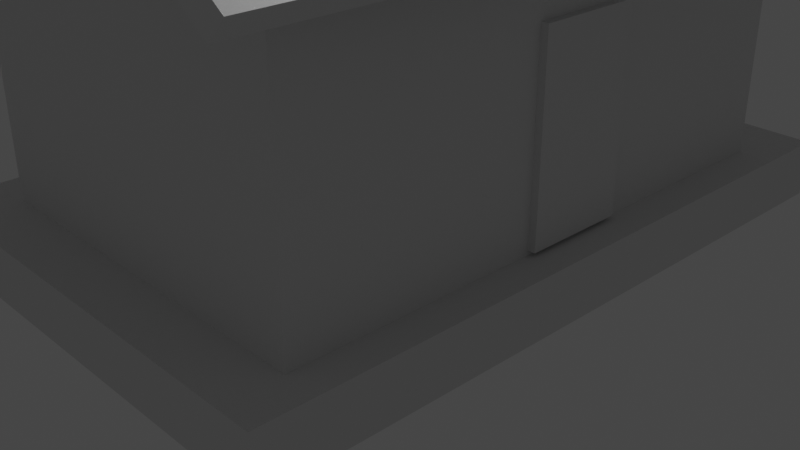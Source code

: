 # Source: render_house.blend  (saved by Blender 2.93.21; exported with 4.5.12 LTS)
import bpy
from mathutils import Matrix  # noqa: F401  (used for matrix-valued properties, if any)

bpy.ops.wm.read_factory_settings(use_empty=True)
scene = bpy.context.scene
scene.name = 'Scene'

# ---- collections
col_collection = bpy.data.collections.new('Collection'); scene.collection.children.link(col_collection)
col_one = bpy.data.collections.new('One'); scene.collection.children.link(col_one)
col_modular = bpy.data.collections.new('Modular'); scene.collection.children.link(col_modular)

# ---- materials (node trees are filled in below, after node groups)
mat_svgmat_001 = bpy.data.materials.new('SVGMat.001')
mat_svgmat_001.use_transparent_shadow = False
mat_svgmat_001.diffuse_color = (0.9301, 0.6376, 0.06301, 1.0)
mat_svgmat = bpy.data.materials.new('SVGMat')
mat_svgmat.use_transparent_shadow = False
mat_svgmat.diffuse_color = (0.01938, 0.0319, 0.03955, 1.0)

# ---- material node trees

# ---- world
world_world = bpy.data.worlds.new('World'); scene.world = world_world
world_world.use_nodes = True; world_world.node_tree.nodes.clear()
_N = world_world.node_tree.nodes; _L = world_world.node_tree.links
n0 = _N.new('ShaderNodeOutputWorld'); n0.name = 'World Output'; n0.location = (300, 300)
n1 = _N.new('ShaderNodeBackground'); n1.name = 'Background'; n1.location = (10, 300)
n1.inputs[0].default_value = (0.05088, 0.05088, 0.05088, 1.0)
_L.new(n1.outputs[0], n0.inputs[0])
n0.is_active_output = True
world_world.color = (0.05088, 0.05088, 0.05088)
world_world.use_sun_shadow = False
world_world.sun_shadow_jitter_overblur = 0.0

# ---- cameras
cam_camera = bpy.data.cameras.new('Camera')
cam_camera.clip_end = 100.0
cam_camera.ortho_scale = 7.314

# ---- lights
light_light = bpy.data.lights.new('Light', 'POINT')
light_light.transmission_factor = 0.0
light_light.energy = 1000.0
light_light.shadow_soft_size = 0.1
light_light.shadow_maximum_resolution = 0.006
light_light.use_absolute_resolution = True

# ---- meshes
me_cube = bpy.data.meshes.new('Cube')
me_cube.from_pydata([(-1.0, -1.0, 1.0), (-1.0, 1.0, 1.0), (1.0, -1.0, 1.0), (1.0, 1.0, 1.0), (0.0, -1.0, 1.816), (0.0, 1.0, 1.816), (-1.0, -1.0, -0.7219), (-1.0, 1.0, -0.7219), (1.0, 1.0, -0.7219), (1.0, -1.0, -0.7219), (-1.209, 1.209, -1.029), (-1.209, -1.209, -1.029), (-1.209, 1.209, -0.6928), (1.209, 1.209, -1.029), (1.209, 1.209, -0.6928), (1.209, -1.209, -1.029), (1.209, -1.209, -0.6928), (-1.209, -1.209, -0.6928)], [], [(6, 0, 1, 7), (7, 1, 3, 8), (8, 3, 2, 9), (9, 2, 0, 6), (3, 1, 5), (0, 2, 4), (9, 6, 17, 16), (7, 8, 14, 12), (15, 16, 17, 11), (13, 14, 16, 15), (10, 12, 14, 13), (11, 17, 12, 10), (6, 7, 12, 17), (8, 9, 16, 14)])
_uv = me_cube.uv_layers.new(name='UVMap')
_uv.uv.foreach_set('vector', [0.4098, 0.0, 0.625, 0.0, 0.625, 0.25, 0.4098, 0.25, 0.4098, 0.25, 0.625, 0.25, 0.625, 0.5, 0.4098, 0.5, 0.4098, 0.5, 0.625, 0.5, 0.625, 0.75, 0.4098, 0.75, 0.4098, 0.75, 0.625, 0.75, 0.625, 1.0, 0.4098, 1.0, 0.625, 0.5, 0.625, 0.25, 0.625, 0.5, 0.625, 1.0, 0.625, 0.75, 0.625, 1.0, 0.4098, 0.75, 0.4098, 1.0, 0.4098, 1.0, 0.4098, 0.75, 0.4098, 0.25, 0.4098, 0.5, 0.4098, 0.5, 0.4098, 0.25, 0.375, 0.75, 0.4098, 0.75, 0.4098, 1.0, 0.375, 1.0, 0.375, 0.5, 0.4098, 0.5, 0.4098, 0.75, 0.375, 0.75, 0.375, 0.25, 0.4098, 0.25, 0.4098, 0.5, 0.375, 0.5, 0.375, 0.0, 0.4098, 0.0, 0.4098, 0.25, 0.375, 0.25, 0.4098, 0.0, 0.4098, 0.25, 0.4098, 0.25, 0.4098, 0.0, 0.4098, 0.5, 0.4098, 0.75, 0.4098, 0.75, 0.4098, 0.5])
me_cube.use_remesh_fix_poles = True
me_cube.use_remesh_preserve_attributes = False
me_cube.update()
me_cube_001 = bpy.data.meshes.new('Cube.001')
me_cube_001.from_pydata([(-1.0, -1.0, 1.0), (-1.0, 1.0, 1.0), (1.0, -1.0, 1.0), (1.0, 1.0, 1.0), (0.0, -1.0, 1.816), (0.0, 1.0, 1.816), (-1.088, -1.0, 1.108), (-1.088, 1.0, 1.108), (1.088, 1.0, 1.108), (1.088, -1.0, 1.108), (0.124, -1.0, 1.894), (-0.124, -1.0, 1.894), (0.0, -1.0, 1.836), (0.0671, -1.0, 1.925), (-7.451e-09, -1.0, 1.936), (-0.0671, -1.0, 1.925), (-0.124, 1.0, 1.894), (0.124, 1.0, 1.894), (0.0, 1.0, 1.836), (-0.0671, 1.0, 1.925), (7.451e-09, 1.0, 1.936), (0.0671, 1.0, 1.925), (-1.23, -1.0, 0.8123), (-1.23, 1.0, 0.8123), (1.23, 1.0, 0.8123), (1.23, -1.0, 0.8123), (-1.318, -1.0, 0.9203), (-1.318, 1.0, 0.9203), (1.318, 1.0, 0.9203), (1.318, -1.0, 0.9203)], [], [(2, 4, 5, 3), (1, 5, 4, 0), (4, 2, 9, 10, 12), (0, 4, 12, 11, 6), (9, 8, 17, 10), (3, 5, 18, 17, 8), (3, 8, 28, 24), (5, 1, 7, 16, 18), (8, 9, 29, 28), (10, 13, 12), (13, 14, 12), (14, 15, 12), (15, 11, 12), (16, 19, 18), (19, 20, 18), (20, 21, 18), (21, 17, 18), (10, 17, 21, 13), (13, 21, 20, 14), (14, 20, 19, 15), (15, 19, 16, 11), (7, 6, 11, 16), (25, 24, 28, 29), (23, 22, 26, 27), (1, 0, 22, 23), (0, 6, 26, 22), (6, 7, 27, 26), (9, 2, 25, 29), (2, 3, 24, 25), (7, 1, 23, 27)])
_uv = me_cube_001.uv_layers.new(name='UVMap')
_uv.uv.foreach_set('vector', [0.625, 0.75, 0.625, 0.75, 0.625, 0.5, 0.625, 0.5, 0.625, 0.25, 0.625, 0.25, 0.625, 0.0, 0.625, 0.0, 0.625, 0.75, 0.625, 0.75, 0.625, 0.75, 0.625, 0.75, 0.625, 0.75, 0.625, 0.0, 0.625, 0.0, 0.625, 0.0, 0.625, 0.0, 0.625, 0.0, 0.625, 0.75, 0.625, 0.5, 0.625, 0.5, 0.625, 0.75, 0.625, 0.5, 0.625, 0.5, 0.625, 0.5, 0.625, 0.5, 0.625, 0.5, 0.625, 0.5, 0.625, 0.5, 0.625, 0.5, 0.625, 0.5, 0.625, 0.25, 0.625, 0.25, 0.625, 0.25, 0.625, 0.25, 0.625, 0.25, 0.625, 0.5, 0.625, 0.75, 0.625, 0.75, 0.625, 0.5, 0.625, 0.0, 0.625, 0.0, 0.625, 0.0, 0.625, 0.0, 0.625, 0.0, 0.625, 0.0, 0.625, 0.0, 0.625, 0.0, 0.625, 0.0, 0.625, 0.0, 0.625, 0.0, 0.625, 0.0, 0.625, 0.25, 0.625, 0.25, 0.625, 0.25, 0.625, 0.25, 0.625, 0.25, 0.625, 0.25, 0.625, 0.25, 0.625, 0.25, 0.625, 0.25, 0.625, 0.25, 0.625, 0.25, 0.625, 0.25, 0.625, 0.75, 0.625, 0.5, 0.625, 0.5, 0.625, 0.75, 0.625, 0.75, 0.625, 0.5, 0.625, 0.5, 0.625, 0.75, 0.625, 0.0, 0.625, 0.25, 0.625, 0.25, 0.625, 0.0, 0.625, 0.0, 0.625, 0.25, 0.625, 0.25, 0.625, 0.0, 0.625, 0.25, 0.625, 0.0, 0.625, 0.0, 0.625, 0.25, 0.625, 0.75, 0.625, 0.5, 0.625, 0.5, 0.625, 0.75, 0.625, 0.25, 0.625, 0.0, 0.625, 0.0, 0.625, 0.25, 0.625, 0.25, 0.625, 0.0, 0.625, 0.0, 0.625, 0.25, 0.625, 0.0, 0.625, 0.0, 0.625, 0.0, 0.625, 0.0, 0.625, 0.0, 0.625, 0.25, 0.625, 0.25, 0.625, 0.0, 0.625, 0.75, 0.625, 0.75, 0.625, 0.75, 0.625, 0.75, 0.625, 0.75, 0.625, 0.5, 0.625, 0.5, 0.625, 0.75, 0.625, 0.25, 0.625, 0.25, 0.625, 0.25, 0.625, 0.25])
me_cube_001.use_remesh_fix_poles = True
me_cube_001.use_remesh_preserve_attributes = False
me_cube_001.update()
me_cube_002 = bpy.data.meshes.new('Cube.002')
me_cube_002.from_pydata([(-1.0, -1.0, -1.0), (-1.0, -1.0, 1.0), (-1.0, 1.0, -1.0), (-1.0, 1.0, 1.0), (1.0, -1.0, -1.0), (1.0, -1.0, 1.0), (1.0, 1.0, -1.0), (1.0, 1.0, 1.0), (-1.789, -1.789, 1.0), (-1.789, 1.789, 1.0), (1.789, 1.789, 1.0), (1.789, -1.789, 1.0), (-1.267, -1.267, 1.278), (-1.267, 1.267, 1.278), (1.267, 1.267, 1.278), (1.267, -1.267, 1.278), (-1.789, -1.789, 1.278), (-1.789, 1.789, 1.278), (1.789, 1.789, 1.278), (1.789, -1.789, 1.278), (-1.267, -1.267, 1.082), (-1.267, 1.267, 1.082), (1.267, 1.267, 1.082), (1.267, -1.267, 1.082)], [], [(0, 1, 3, 2), (2, 3, 7, 6), (6, 7, 5, 4), (4, 5, 1, 0), (3, 1, 8, 9), (8, 11, 19, 16), (1, 5, 11, 8), (7, 3, 9, 10), (5, 7, 10, 11), (15, 14, 22, 23), (10, 9, 17, 18), (11, 10, 18, 19), (9, 8, 16, 17), (12, 13, 17, 16), (13, 14, 18, 17), (14, 15, 19, 18), (15, 12, 16, 19), (22, 21, 20, 23), (13, 12, 20, 21), (12, 15, 23, 20), (14, 13, 21, 22)])
_uv = me_cube_002.uv_layers.new(name='UVMap')
_uv.uv.foreach_set('vector', [0.375, 0.0, 0.625, 0.0, 0.625, 0.25, 0.375, 0.25, 0.375, 0.25, 0.625, 0.25, 0.625, 0.5, 0.375, 0.5, 0.375, 0.5, 0.625, 0.5, 0.625, 0.75, 0.375, 0.75, 0.375, 0.75, 0.625, 0.75, 0.625, 1.0, 0.375, 1.0, 0.625, 0.25, 0.625, 0.0, 0.625, 0.0, 0.625, 0.25, 0.625, 1.0, 0.625, 0.75, 0.625, 0.75, 0.625, 1.0, 0.625, 1.0, 0.625, 0.75, 0.625, 0.75, 0.625, 1.0, 0.625, 0.5, 0.625, 0.25, 0.625, 0.25, 0.625, 0.5, 0.625, 0.75, 0.625, 0.5, 0.625, 0.5, 0.625, 0.75, 0.6615, 0.7135, 0.6615, 0.5365, 0.6615, 0.5365, 0.6615, 0.7135, 0.625, 0.5, 0.625, 0.25, 0.625, 0.25, 0.625, 0.5, 0.625, 0.75, 0.625, 0.5, 0.625, 0.5, 0.625, 0.75, 0.625, 0.25, 0.625, 0.0, 0.625, 0.0, 0.625, 0.25, 0.8385, 0.7135, 0.8385, 0.5365, 0.875, 0.5, 0.875, 0.75, 0.8385, 0.5365, 0.6615, 0.5365, 0.625, 0.5, 0.875, 0.5, 0.6615, 0.5365, 0.6615, 0.7135, 0.625, 0.75, 0.625, 0.5, 0.6615, 0.7135, 0.8385, 0.7135, 0.875, 0.75, 0.625, 0.75, 0.6615, 0.5365, 0.8385, 0.5365, 0.8385, 0.7135, 0.6615, 0.7135, 0.8385, 0.5365, 0.8385, 0.7135, 0.8385, 0.7135, 0.8385, 0.5365, 0.8385, 0.7135, 0.6615, 0.7135, 0.6615, 0.7135, 0.8385, 0.7135, 0.6615, 0.5365, 0.8385, 0.5365, 0.8385, 0.5365, 0.6615, 0.5365])
me_cube_002.use_remesh_fix_poles = True
me_cube_002.use_remesh_preserve_attributes = False
me_cube_002.update()
me_cube_003 = bpy.data.meshes.new('Cube.003')
me_cube_003.from_pydata([(-1.0, -1.0, -1.0), (-1.0, -1.0, 1.0), (-1.0, 1.0, -1.0), (-1.0, 1.0, 1.0), (1.0, -1.0, -1.0), (1.0, -1.0, 1.0), (1.0, 1.0, -1.0), (1.0, 1.0, 1.0)], [], [(0, 1, 3, 2), (2, 3, 7, 6), (6, 7, 5, 4), (4, 5, 1, 0), (2, 6, 4, 0), (7, 3, 1, 5)])
_uv = me_cube_003.uv_layers.new(name='UVMap')
_uv.uv.foreach_set('vector', [0.375, 0.0, 0.625, 0.0, 0.625, 0.25, 0.375, 0.25, 0.375, 0.25, 0.625, 0.25, 0.625, 0.5, 0.375, 0.5, 0.375, 0.5, 0.625, 0.5, 0.625, 0.75, 0.375, 0.75, 0.375, 0.75, 0.625, 0.75, 0.625, 1.0, 0.375, 1.0, 0.125, 0.5, 0.375, 0.5, 0.375, 0.75, 0.125, 0.75, 0.625, 0.5, 0.875, 0.5, 0.875, 0.75, 0.625, 0.75])
me_cube_003.use_remesh_fix_poles = True
me_cube_003.use_remesh_preserve_attributes = False
me_cube_003.update()
me_vector_2_006 = bpy.data.meshes.new('Vector_2.006')
me_vector_2_006.from_pydata([(-0.02751, -0.09116, -0.03274), (0.1425, -0.09116, 0.1373), (-0.02751, 0.07884, -0.03274), (0.1425, 0.07884, 0.1373), (-0.02751, -0.09116, 0.1373), (-0.02751, -0.09116, -0.03274), (-0.02751, 0.07884, 0.1373), (-0.02751, 0.07884, -0.03274), (0.1425, -0.09116, -0.03274), (0.1425, 0.07884, -0.03274), (-0.02751, -0.09116, -0.03274), (-0.02751, 0.07884, -0.03274)], [], [(4, 1, 3, 6), (10, 0, 2, 11), (0, 5, 7, 2), (7, 6, 3, 9, 11, 2), (5, 0, 10, 8, 1, 4), (1, 8, 9, 3), (6, 7, 5, 4), (11, 9, 8, 10)])
_uv = me_vector_2_006.uv_layers.new(name='UVMap')
_uv.uv.foreach_set('vector', [0.4104, 0.0, 1.0, 0.0, 1.0, 0.0, 0.4104, 0.0, 0.5015, 0.0, 0.5, 0.0, 0.5, 0.0, 0.5015, 0.0, 0.5, 0.0, 0.497, 0.0, 0.497, 0.0, 0.5, 0.0, 0.497, 0.0, 0.4104, 0.0, 1.0, 0.0, 0.9689, 0.0, 0.5015, 0.0, 0.5, 0.0, 0.497, 0.0, 0.5, 0.0, 0.5015, 0.0, 0.9689, 0.0, 1.0, 0.0, 0.4104, 0.0, 1.0, 0.0, 0.9689, 0.0, 0.9689, 0.0, 1.0, 0.0, 0.4104, 0.0, 0.497, 0.0, 0.497, 0.0, 0.4104, 0.0, 0.5015, 0.0, 0.9689, 0.0, 0.9689, 0.0, 0.5015, 0.0])
me_vector_2_006.materials.append(mat_svgmat_001)
me_vector_2_006.use_remesh_fix_poles = True
me_vector_2_006.use_remesh_preserve_attributes = False
me_vector_2_006.update()
me_vector_2_007 = bpy.data.meshes.new('Vector_2.007')
me_vector_2_007.from_pydata([(-0.08699, -0.09116, -0.08598), (0.08301, -0.09116, -0.08598), (-0.08699, 0.07884, -0.08598), (0.08301, 0.07884, -0.08598), (0.08301, -0.09116, 0.08402), (-0.08699, -0.09116, 0.08402), (0.08301, 0.07884, 0.08402), (-0.08699, 0.07884, 0.08402)], [], [(4, 5, 0, 1), (4, 1, 3, 6), (1, 0, 2, 3), (7, 6, 3, 2), (0, 5, 7, 2), (6, 7, 5, 4)])
_uv = me_vector_2_007.uv_layers.new(name='UVMap')
_uv.uv.foreach_set('vector', [0.8654, 0.0, 0.6232, 0.0, 0.6667, 0.0, 0.8333, 0.0, 0.8654, 0.0, 0.8333, 0.0, 0.8333, 0.0, 0.8654, 0.0, 0.8333, 0.0, 0.6667, 0.0, 0.6667, 0.0, 0.8333, 0.0, 0.6232, 0.0, 0.8654, 0.0, 0.8333, 0.0, 0.6667, 0.0, 0.6667, 0.0, 0.6232, 0.0, 0.6232, 0.0, 0.6667, 0.0, 0.8654, 0.0, 0.6232, 0.0, 0.6232, 0.0, 0.8654, 0.0])
me_vector_2_007.materials.append(mat_svgmat_001)
me_vector_2_007.use_remesh_fix_poles = True
me_vector_2_007.use_remesh_preserve_attributes = False
me_vector_2_007.update()
me_vector_2_008 = bpy.data.meshes.new('Vector_2.008')
me_vector_2_008.from_pydata([(0.08301, -0.09116, -0.07338), (-0.08699, -0.09116, -0.07338), (0.08301, 0.07884, -0.07338), (-0.08699, 0.07884, -0.07338), (0.08301, -0.09116, 0.09662), (0.08301, 0.07884, 0.09662), (-0.08699, -0.09116, 0.09662), (-0.08699, 0.07884, 0.09662)], [], [(7, 5, 2, 3), (4, 6, 1, 0), (4, 0, 2, 5), (1, 6, 7, 3), (7, 6, 4, 5), (2, 0, 1, 3)])
_uv = me_vector_2_008.uv_layers.new(name='UVMap')
_uv.uv.foreach_set('vector', [0.5771, 0.0, 0.8993, 0.0, 0.8654, 0.0, 0.6232, 0.0, 0.8993, 0.0, 0.5771, 0.0, 0.6232, 0.0, 0.8654, 0.0, 0.8993, 0.0, 0.8654, 0.0, 0.8654, 0.0, 0.8993, 0.0, 0.6232, 0.0, 0.5771, 0.0, 0.5771, 0.0, 0.6232, 0.0, 0.5771, 0.0, 0.5771, 0.0, 0.8993, 0.0, 0.8993, 0.0, 0.8654, 0.0, 0.8654, 0.0, 0.6232, 0.0, 0.6232, 0.0])
me_vector_2_008.materials.append(mat_svgmat_001)
me_vector_2_008.use_remesh_fix_poles = True
me_vector_2_008.use_remesh_preserve_attributes = False
me_vector_2_008.update()
me_vector_2_009 = bpy.data.meshes.new('Vector_2.009')
me_vector_2_009.from_pydata([(0.08301, -0.09116, -0.08397), (0.08301, 0.07884, -0.08397), (-0.08699, -0.09116, -0.08397), (-0.08699, 0.07884, -0.08397), (0.08301, -0.09116, 0.08603), (0.08301, 0.07884, 0.08603), (-0.08699, -0.09116, 0.08603), (-0.08699, 0.07884, 0.08603)], [], [(7, 5, 1, 3), (4, 6, 2, 0), (4, 0, 1, 5), (2, 6, 7, 3), (7, 6, 4, 5), (3, 1, 0, 2)])
_uv = me_vector_2_009.uv_layers.new(name='UVMap')
_uv.uv.foreach_set('vector', [0.5325, 0.0, 0.9324, 0.0, 0.8993, 0.0, 0.5771, 0.0, 0.9324, 0.0, 0.5325, 0.0, 0.5771, 0.0, 0.8993, 0.0, 0.9324, 0.0, 0.8993, 0.0, 0.8993, 0.0, 0.9324, 0.0, 0.5771, 0.0, 0.5325, 0.0, 0.5325, 0.0, 0.5771, 0.0, 0.5325, 0.0, 0.5325, 0.0, 0.9324, 0.0, 0.9324, 0.0, 0.5771, 0.0, 0.8993, 0.0, 0.8993, 0.0, 0.5771, 0.0])
me_vector_2_009.materials.append(mat_svgmat_001)
me_vector_2_009.use_remesh_fix_poles = True
me_vector_2_009.use_remesh_preserve_attributes = False
me_vector_2_009.update()
me_vector_2_010 = bpy.data.meshes.new('Vector_2.010')
me_vector_2_010.from_pydata([(0.08301, -0.09116, -0.1003), (0.08301, 0.07884, -0.1003), (-0.08699, -0.09116, -0.1003), (-0.08699, 0.07884, -0.1003), (0.08301, -0.09116, 0.06969), (0.08301, 0.07884, 0.06969), (-0.08699, -0.09116, 0.06969), (-0.08699, 0.07884, 0.06969)], [], [(7, 5, 1, 3), (4, 6, 2, 0), (4, 0, 1, 5), (2, 6, 7, 3), (7, 6, 4, 5), (3, 1, 0, 2)])
_uv = me_vector_2_010.uv_layers.new(name='UVMap')
_uv.uv.foreach_set('vector', [0.5015, 0.0, 0.9689, 0.0, 0.9324, 0.0, 0.5325, 0.0, 0.9689, 0.0, 0.5015, 0.0, 0.5325, 0.0, 0.9324, 0.0, 0.9689, 0.0, 0.9324, 0.0, 0.9324, 0.0, 0.9689, 0.0, 0.5325, 0.0, 0.5015, 0.0, 0.5015, 0.0, 0.5325, 0.0, 0.5015, 0.0, 0.5015, 0.0, 0.9689, 0.0, 0.9689, 0.0, 0.5325, 0.0, 0.9324, 0.0, 0.9324, 0.0, 0.5325, 0.0])
me_vector_2_010.materials.append(mat_svgmat_001)
me_vector_2_010.use_remesh_fix_poles = True
me_vector_2_010.use_remesh_preserve_attributes = False
me_vector_2_010.update()
me_vector_2_011 = bpy.data.meshes.new('Vector_2.011')
me_vector_2_011.from_pydata([(0.05272, -0.09116, 0.001184), (-0.1173, -0.09116, 0.001184), (-0.1173, -0.09116, -0.1688), (0.05272, 0.07884, 0.001184), (-0.1173, 0.07884, 0.001184), (-0.1173, 0.07884, -0.1688), (0.05272, -0.09116, 0.001184), (0.05272, -0.09116, -0.1688), (0.05272, 0.07884, 0.001184), (0.05272, 0.07884, -0.1688)], [], [(1, 0, 3, 4), (2, 1, 4, 5), (7, 2, 5, 9), (5, 4, 3, 8, 9), (0, 6, 8, 3), (2, 7, 6, 0, 1), (8, 6, 7, 9)])
_uv = me_vector_2_011.uv_layers.new(name='UVMap')
_uv.uv.foreach_set('vector', [0.1667, 0.0, 0.0, 0.0, 0.0, 0.0, 0.1667, 0.0, 0.3333, 0.0, 0.1667, 0.0, 0.1667, 0.0, 0.3333, 0.0, 0.497, 0.0, 0.3333, 0.0, 0.3333, 0.0, 0.497, 0.0, 0.3333, 0.0, 0.1667, 0.0, 0.0, 0.0, 0.4104, 0.0, 0.497, 0.0, 0.0, 0.0, 0.4104, 0.0, 0.4104, 0.0, 0.0, 0.0, 0.3333, 0.0, 0.497, 0.0, 0.4104, 0.0, 0.0, 0.0, 0.1667, 0.0, 0.4104, 0.0, 0.4104, 0.0, 0.497, 0.0, 0.497, 0.0])
me_vector_2_011.materials.append(mat_svgmat_001)
me_vector_2_011.use_remesh_fix_poles = True
me_vector_2_011.use_remesh_preserve_attributes = False
me_vector_2_011.update()
me_vector_001 = bpy.data.meshes.new('Vector.001')
me_vector_001.from_pydata([(0.07619, 0.07807, -0.08105), (-0.09382, 0.07807, -0.08105), (-0.09382, -0.09193, -0.08105), (0.07619, -0.09193, -0.08105), (-0.09382, 0.07807, 0.08895), (0.07619, 0.07807, 0.08895), (-0.09382, -0.09193, 0.08895), (0.07619, -0.09193, 0.08895)], [], [(0, 1, 4, 5), (4, 1, 2, 6), (2, 1, 0, 3), (3, 0, 5, 7), (6, 2, 3, 7), (5, 4, 6, 7)])
_uv = me_vector_001.uv_layers.new(name='UVMap')
_uv.uv.foreach_set('vector', [0.7, 0.0, 0.8, 0.0, 0.8146, 0.0, 0.6826, 0.0, 0.8146, 0.0, 0.8, 0.0, 0.8, 0.0, 0.8146, 0.0, 0.8, 0.0, 0.8, 0.0, 0.7, 0.0, 0.7, 0.0, 0.7, 0.0, 0.7, 0.0, 0.6826, 0.0, 0.6826, 0.0, 0.8146, 0.0, 0.8, 0.0, 0.7, 0.0, 0.6826, 0.0, 0.6826, 0.0, 0.8146, 0.0, 0.8146, 0.0, 0.6826, 0.0])
me_vector_001.materials.append(mat_svgmat)
me_vector_001.use_remesh_fix_poles = True
me_vector_001.use_remesh_preserve_attributes = False
me_vector_001.update()
me_vector_014 = bpy.data.meshes.new('Vector.014')
me_vector_014.from_pydata([(0.07619, 0.07807, 0.09819), (-0.09382, 0.07807, 0.09819), (-0.09382, -0.09193, 0.09819), (0.07619, -0.09193, 0.09819), (-0.09382, 0.07807, -0.07181), (0.07619, 0.07807, -0.07181), (-0.09382, -0.09193, -0.07181), (0.07619, -0.09193, -0.07181)], [], [(4, 1, 0, 5), (2, 1, 4, 6), (7, 3, 2, 6), (5, 0, 3, 7), (2, 3, 0, 1), (5, 7, 6, 4)])
_uv = me_vector_014.uv_layers.new(name='UVMap')
_uv.uv.foreach_set('vector', [0.8146, 0.0, 0.8296, 0.0, 0.6647, 0.0, 0.6826, 0.0, 0.8296, 0.0, 0.8296, 0.0, 0.8146, 0.0, 0.8146, 0.0, 0.6826, 0.0, 0.6647, 0.0, 0.8296, 0.0, 0.8146, 0.0, 0.6826, 0.0, 0.6647, 0.0, 0.6647, 0.0, 0.6826, 0.0, 0.8296, 0.0, 0.6647, 0.0, 0.6647, 0.0, 0.8296, 0.0, 0.6826, 0.0, 0.6826, 0.0, 0.8146, 0.0, 0.8146, 0.0])
me_vector_014.materials.append(mat_svgmat)
me_vector_014.use_remesh_fix_poles = True
me_vector_014.use_remesh_preserve_attributes = False
me_vector_014.update()
me_vector_013 = bpy.data.meshes.new('Vector.013')
me_vector_013.from_pydata([(0.07619, 0.07807, -0.08063), (-0.09382, 0.07807, -0.08063), (-0.09382, -0.09193, -0.08063), (0.07619, -0.09193, -0.08063), (0.07619, 0.07807, 0.08937), (-0.09382, 0.07807, 0.08937), (-0.09382, -0.09193, 0.08937), (0.07619, -0.09193, 0.08937)], [], [(0, 1, 5, 4), (7, 3, 0, 4), (1, 2, 6, 5), (6, 2, 3, 7), (4, 5, 6, 7), (2, 1, 0, 3)])
_uv = me_vector_013.uv_layers.new(name='UVMap')
_uv.uv.foreach_set('vector', [0.6647, 0.0, 0.8296, 0.0, 0.8446, 0.0, 0.6469, 0.0, 0.6469, 0.0, 0.6647, 0.0, 0.6647, 0.0, 0.6469, 0.0, 0.8296, 0.0, 0.8296, 0.0, 0.8446, 0.0, 0.8446, 0.0, 0.8446, 0.0, 0.8296, 0.0, 0.6647, 0.0, 0.6469, 0.0, 0.6469, 0.0, 0.8446, 0.0, 0.8446, 0.0, 0.6469, 0.0, 0.8296, 0.0, 0.8296, 0.0, 0.6647, 0.0, 0.6647, 0.0])
me_vector_013.materials.append(mat_svgmat)
me_vector_013.use_remesh_fix_poles = True
me_vector_013.use_remesh_preserve_attributes = False
me_vector_013.update()
me_vector_012 = bpy.data.meshes.new('Vector.012')
me_vector_012.from_pydata([(0.07619, 0.07807, -0.08242), (-0.09382, 0.07807, -0.08242), (-0.09382, -0.09193, -0.08242), (0.07619, -0.09193, -0.08242), (-0.09382, 0.07807, 0.08758), (0.07619, 0.07807, 0.08758), (-0.09382, -0.09193, 0.08758), (0.07619, -0.09193, 0.08758)], [], [(0, 1, 4, 5), (4, 1, 2, 6), (3, 0, 5, 7), (6, 2, 3, 7), (5, 4, 6, 7), (0, 3, 2, 1)])
_uv = me_vector_012.uv_layers.new(name='UVMap')
_uv.uv.foreach_set('vector', [0.6469, 0.0, 0.8446, 0.0, 0.8607, 0.0, 0.6278, 0.0, 0.8607, 0.0, 0.8446, 0.0, 0.8446, 0.0, 0.8607, 0.0, 0.6469, 0.0, 0.6469, 0.0, 0.6278, 0.0, 0.6278, 0.0, 0.8607, 0.0, 0.8446, 0.0, 0.6469, 0.0, 0.6278, 0.0, 0.6278, 0.0, 0.8607, 0.0, 0.8607, 0.0, 0.6278, 0.0, 0.6469, 0.0, 0.6469, 0.0, 0.8446, 0.0, 0.8446, 0.0])
me_vector_012.materials.append(mat_svgmat)
me_vector_012.use_remesh_fix_poles = True
me_vector_012.use_remesh_preserve_attributes = False
me_vector_012.update()
me_vector_011 = bpy.data.meshes.new('Vector.011')
me_vector_011.from_pydata([(-0.09382, 0.07807, -0.08303), (0.07619, 0.07807, -0.08303), (-0.09382, -0.09193, -0.08303), (0.07619, -0.09193, -0.08303), (0.07619, 0.07807, 0.08697), (-0.09382, 0.07807, 0.08697), (-0.09382, -0.09193, 0.08697), (0.07619, -0.09193, 0.08697)], [], [(1, 0, 5, 4), (0, 2, 6, 5), (7, 3, 1, 4), (6, 2, 3, 7), (6, 7, 4, 5), (1, 3, 2, 0)])
_uv = me_vector_011.uv_layers.new(name='UVMap')
_uv.uv.foreach_set('vector', [0.6278, 0.0, 0.8607, 0.0, 0.8759, 0.0, 0.6097, 0.0, 0.8607, 0.0, 0.8607, 0.0, 0.8759, 0.0, 0.8759, 0.0, 0.6097, 0.0, 0.6278, 0.0, 0.6278, 0.0, 0.6097, 0.0, 0.8759, 0.0, 0.8607, 0.0, 0.6278, 0.0, 0.6097, 0.0, 0.8759, 0.0, 0.6097, 0.0, 0.6097, 0.0, 0.8759, 0.0, 0.6278, 0.0, 0.6278, 0.0, 0.8607, 0.0, 0.8607, 0.0])
me_vector_011.materials.append(mat_svgmat)
me_vector_011.use_remesh_fix_poles = True
me_vector_011.use_remesh_preserve_attributes = False
me_vector_011.update()
me_vector_010 = bpy.data.meshes.new('Vector.010')
me_vector_010.from_pydata([(-0.0681, 0.07807, -0.015), (-0.0681, -0.09193, -0.015), (0.1019, 0.07807, -0.185), (-0.0681, 0.07807, -0.185), (-0.0681, -0.09193, -0.185), (0.1019, -0.09193, -0.185), (-0.0681, 0.07807, -0.015), (0.1019, 0.07807, -0.015), (0.1019, -0.09193, -0.015), (-0.0681, -0.09193, -0.015)], [], [(4, 1, 0, 3), (6, 0, 1, 9), (7, 8, 5, 2), (7, 2, 3, 0, 6), (4, 5, 8, 9, 1), (9, 8, 7, 6), (4, 3, 2, 5)])
_uv = me_vector_010.uv_layers.new(name='UVMap')
_uv.uv.foreach_set('vector', [0.8759, 0.0, 0.9, 0.0, 0.9, 0.0, 0.8759, 0.0, 0.901, 0.0, 0.9, 0.0, 0.9, 0.0, 0.901, 0.0, 0.6001, 0.0, 0.6001, 0.0, 0.6097, 0.0, 0.6097, 0.0, 0.6001, 0.0, 0.6097, 0.0, 0.8759, 0.0, 0.9, 0.0, 0.901, 0.0, 0.8759, 0.0, 0.6097, 0.0, 0.6001, 0.0, 0.901, 0.0, 0.9, 0.0, 0.901, 0.0, 0.6001, 0.0, 0.6001, 0.0, 0.901, 0.0, 0.8759, 0.0, 0.8759, 0.0, 0.6097, 0.0, 0.6097, 0.0])
me_vector_010.materials.append(mat_svgmat)
me_vector_010.use_remesh_fix_poles = True
me_vector_010.use_remesh_preserve_attributes = False
me_vector_010.update()
me_vector_009 = bpy.data.meshes.new('Vector.009')
me_vector_009.from_pydata([(0.03141, 0.07807, -0.09586), (0.03141, 0.07807, 0.1446), (0.03141, -0.09193, 0.1446), (0.03141, -0.09193, -0.09586), (0.03141, 0.07807, -0.09586), (0.1516, 0.07807, 0.02435), (0.1516, -0.09193, 0.02435), (0.03141, -0.09193, -0.09586), (-0.0888, 0.07807, 0.02435), (0.03141, 0.07807, -0.09586), (0.03141, -0.09193, -0.09586), (-0.0888, -0.09193, 0.02435)], [], [(5, 1, 2, 6), (7, 3, 0, 4), (11, 10, 3, 7, 6, 2), (0, 3, 10, 9), (1, 8, 11, 2), (0, 9, 8, 1, 5, 4), (7, 4, 5, 6), (11, 8, 9, 10)])
_uv = me_vector_009.uv_layers.new(name='UVMap')
_uv.uv.foreach_set('vector', [0.6781, 0.0, 1.0, 0.0, 1.0, 0.0, 0.6781, 0.0, 0.5883, 0.0, 0.6, 0.0, 0.6, 0.0, 0.5883, 0.0, 0.901, 0.0, 0.6001, 0.0, 0.6, 0.0, 0.5883, 0.0, 0.6781, 0.0, 1.0, 0.0, 0.6, 0.0, 0.6, 0.0, 0.6001, 0.0, 0.6001, 0.0, 1.0, 0.0, 0.901, 0.0, 0.901, 0.0, 1.0, 0.0, 0.6, 0.0, 0.6001, 0.0, 0.901, 0.0, 1.0, 0.0, 0.6781, 0.0, 0.5883, 0.0, 0.5883, 0.0, 0.5883, 0.0, 0.6781, 0.0, 0.6781, 0.0, 0.901, 0.0, 0.901, 0.0, 0.6001, 0.0, 0.6001, 0.0])
me_vector_009.materials.append(mat_svgmat)
me_vector_009.use_remesh_fix_poles = True
me_vector_009.use_remesh_preserve_attributes = False
me_vector_009.update()
me_vector_008 = bpy.data.meshes.new('Vector.008')
me_vector_008.from_pydata([(0.1133, 0.07807, 0.004472), (-0.00691, 0.07807, -0.1157), (0.1133, -0.09193, 0.004472), (-0.00691, -0.09193, -0.1157), (-0.1271, 0.07807, 0.004472), (-0.00691, 0.07807, 0.1247), (-0.00691, -0.09193, 0.1247), (-0.1271, -0.09193, 0.004472)], [], [(4, 5, 0, 1), (6, 7, 3, 2), (0, 5, 6, 2), (3, 7, 4, 1), (1, 0, 2, 3), (7, 6, 5, 4)])
_uv = me_vector_008.uv_layers.new(name='UVMap')
_uv.uv.foreach_set('vector', [0.5883, 0.0, 0.6781, 0.0, 0.3812, 0.0, 0.5612, 0.0, 0.6781, 0.0, 0.5883, 0.0, 0.5612, 0.0, 0.3812, 0.0, 0.3812, 0.0, 0.6781, 0.0, 0.6781, 0.0, 0.3812, 0.0, 0.5612, 0.0, 0.5883, 0.0, 0.5883, 0.0, 0.5612, 0.0, 0.5612, 0.0, 0.3812, 0.0, 0.3812, 0.0, 0.5612, 0.0, 0.5883, 0.0, 0.6781, 0.0, 0.6781, 0.0, 0.5883, 0.0])
me_vector_008.materials.append(mat_svgmat)
me_vector_008.use_remesh_fix_poles = True
me_vector_008.use_remesh_preserve_attributes = False
me_vector_008.update()
me_vector_007 = bpy.data.meshes.new('Vector.007')
me_vector_007.from_pydata([(-0.002085, 0.07807, 0.1198), (-0.1223, 0.07807, -0.000361), (-0.002085, -0.09193, 0.1198), (-0.1223, -0.09193, -0.000361), (-0.002085, 0.07807, -0.1206), (0.1181, 0.07807, -0.000361), (0.1181, -0.09193, -0.000361), (-0.002085, -0.09193, -0.1206)], [], [(6, 5, 0, 2), (7, 6, 2, 3), (2, 0, 1, 3), (0, 5, 4, 1), (1, 4, 7, 3), (7, 4, 5, 6)])
_uv = me_vector_007.uv_layers.new(name='UVMap')
_uv.uv.foreach_set('vector', [0.02789, 0.0, 0.02789, 0.0, 0.3812, 0.0, 0.3812, 0.0, 0.5291, 0.0, 0.02789, 0.0, 0.3812, 0.0, 0.5612, 0.0, 0.3812, 0.0, 0.3812, 0.0, 0.5612, 0.0, 0.5612, 0.0, 0.3812, 0.0, 0.02789, 0.0, 0.5291, 0.0, 0.5612, 0.0, 0.5612, 0.0, 0.5291, 0.0, 0.5291, 0.0, 0.5612, 0.0, 0.5291, 0.0, 0.5291, 0.0, 0.02789, 0.0, 0.02789, 0.0])
me_vector_007.materials.append(mat_svgmat)
me_vector_007.use_remesh_fix_poles = True
me_vector_007.use_remesh_preserve_attributes = False
me_vector_007.update()
me_vector_006 = bpy.data.meshes.new('Vector.006')
me_vector_006.from_pydata([(-0.0001606, 0.07807, 0.06624), (-0.0001606, 0.07807, -0.1742), (-0.0001606, -0.09193, 0.06624), (-0.0001606, -0.09193, -0.1742), (-0.0001606, 0.07807, 0.06624), (0.12, -0.09193, -0.05397), (0.12, 0.07807, -0.05397), (-0.0001606, -0.09193, 0.06624), (-0.1204, 0.07807, -0.05397), (-0.0001606, 0.07807, 0.06624), (-0.0001606, -0.09193, 0.06624), (-0.1204, -0.09193, -0.05397)], [], [(9, 0, 1, 8), (6, 1, 0, 4), (4, 0, 2, 7), (8, 1, 3, 11), (3, 1, 6, 5), (5, 7, 2, 10, 11, 3), (2, 0, 9, 10), (5, 6, 4, 7), (11, 10, 9, 8)])
_uv = me_vector_006.uv_layers.new(name='UVMap')
_uv.uv.foreach_set('vector', [0.02789, 0.0, 0.0, 0.0, 0.5, 0.0, 0.5291, 0.0, 0.4729, 0.0, 0.5, 0.0, 0.0, 0.0, 0.002451, 0.0, 0.002451, 0.0, 0.0, 0.0, 0.0, 0.0, 0.002451, 0.0, 0.5291, 0.0, 0.5, 0.0, 0.5, 0.0, 0.5291, 0.0, 0.5, 0.0, 0.5, 0.0, 0.4729, 0.0, 0.4729, 0.0, 0.4729, 0.0, 0.002451, 0.0, 0.0, 0.0, 0.02789, 0.0, 0.5291, 0.0, 0.5, 0.0, 0.0, 0.0, 0.0, 0.0, 0.02789, 0.0, 0.02789, 0.0, 0.4729, 0.0, 0.4729, 0.0, 0.002451, 0.0, 0.002451, 0.0, 0.5291, 0.0, 0.02789, 0.0, 0.02789, 0.0, 0.5291, 0.0])
me_vector_006.materials.append(mat_svgmat)
me_vector_006.use_remesh_fix_poles = True
me_vector_006.use_remesh_preserve_attributes = False
me_vector_006.update()
me_vector_005 = bpy.data.meshes.new('Vector.005')
me_vector_005.from_pydata([(-0.1205, 0.07807, 0.003862), (-0.0002817, -0.09193, -0.1163), (-0.0002817, 0.07807, -0.1163), (-0.1205, -0.09193, 0.003862), (-0.0002817, 0.07807, 0.1241), (0.1199, -0.09193, 0.003862), (0.1199, 0.07807, 0.003862), (-0.0002817, -0.09193, 0.1241)], [], [(5, 7, 3, 1), (6, 2, 0, 4), (4, 0, 3, 7), (1, 2, 6, 5), (5, 6, 4, 7), (1, 3, 0, 2)])
_uv = me_vector_005.uv_layers.new(name='UVMap')
_uv.uv.foreach_set('vector', [0.4419, 0.0, 0.03734, 0.0, 0.002451, 0.0, 0.4729, 0.0, 0.4419, 0.0, 0.4729, 0.0, 0.002451, 0.0, 0.03734, 0.0, 0.03734, 0.0, 0.002451, 0.0, 0.002451, 0.0, 0.03734, 0.0, 0.4729, 0.0, 0.4729, 0.0, 0.4419, 0.0, 0.4419, 0.0, 0.4419, 0.0, 0.4419, 0.0, 0.03734, 0.0, 0.03734, 0.0, 0.4729, 0.0, 0.002451, 0.0, 0.002451, 0.0, 0.4729, 0.0])
me_vector_005.materials.append(mat_svgmat)
me_vector_005.use_remesh_fix_poles = True
me_vector_005.use_remesh_preserve_attributes = False
me_vector_005.update()
me_vector_004 = bpy.data.meshes.new('Vector.004')
me_vector_004.from_pydata([(-0.1185, 0.07807, 0.004187), (0.001706, -0.09193, -0.116), (0.001706, 0.07807, -0.116), (-0.1185, -0.09193, 0.004187), (0.001706, 0.07807, 0.1244), (0.1219, -0.09193, 0.004187), (0.1219, 0.07807, 0.004187), (0.001706, -0.09193, 0.1244)], [], [(5, 7, 3, 1), (6, 2, 0, 4), (4, 0, 3, 7), (1, 2, 6, 5), (1, 3, 0, 2), (5, 6, 4, 7)])
_uv = me_vector_004.uv_layers.new(name='UVMap')
_uv.uv.foreach_set('vector', [0.4131, 0.0, 0.07094, 0.0, 0.03734, 0.0, 0.4419, 0.0, 0.4131, 0.0, 0.4419, 0.0, 0.03734, 0.0, 0.07094, 0.0, 0.07094, 0.0, 0.03734, 0.0, 0.03734, 0.0, 0.07094, 0.0, 0.4419, 0.0, 0.4419, 0.0, 0.4131, 0.0, 0.4131, 0.0, 0.4419, 0.0, 0.03734, 0.0, 0.03734, 0.0, 0.4419, 0.0, 0.4131, 0.0, 0.4131, 0.0, 0.07094, 0.0, 0.07094, 0.0])
me_vector_004.materials.append(mat_svgmat)
me_vector_004.use_remesh_fix_poles = True
me_vector_004.use_remesh_preserve_attributes = False
me_vector_004.update()
me_vector_003 = bpy.data.meshes.new('Vector.003')
me_vector_003.from_pydata([(-0.04981, 0.07807, 0.1174), (0.0704, 0.07807, -0.002848), (-0.04981, -0.09193, 0.1174), (0.0704, -0.09193, -0.002848), (-0.17, 0.07807, -0.002848), (-0.04981, -0.09193, -0.1231), (-0.04981, 0.07807, -0.1231), (-0.17, -0.09193, -0.002848), (-0.04981, 0.07807, 0.1174), (0.0704, 0.07807, -0.002848), (0.0704, -0.09193, -0.002848), (-0.04981, -0.09193, 0.1174)], [], [(8, 0, 2, 11), (5, 6, 1, 3), (0, 4, 7, 2), (3, 10, 11, 2, 7, 5), (3, 1, 9, 10), (1, 6, 4, 0, 8, 9), (5, 7, 4, 6), (10, 9, 8, 11)])
_uv = me_vector_003.uv_layers.new(name='UVMap')
_uv.uv.foreach_set('vector', [0.1252, 0.0, 0.1, 0.0, 0.1, 0.0, 0.1252, 0.0, 0.4131, 0.0, 0.4131, 0.0, 0.4, 0.0, 0.4, 0.0, 0.1, 0.0, 0.07094, 0.0, 0.07094, 0.0, 0.1, 0.0, 0.4, 0.0, 0.3979, 0.0, 0.1252, 0.0, 0.1, 0.0, 0.07094, 0.0, 0.4131, 0.0, 0.4, 0.0, 0.4, 0.0, 0.3979, 0.0, 0.3979, 0.0, 0.4, 0.0, 0.4131, 0.0, 0.07094, 0.0, 0.1, 0.0, 0.1252, 0.0, 0.3979, 0.0, 0.4131, 0.0, 0.07094, 0.0, 0.07094, 0.0, 0.4131, 0.0, 0.3979, 0.0, 0.3979, 0.0, 0.1252, 0.0, 0.1252, 0.0])
me_vector_003.materials.append(mat_svgmat)
me_vector_003.use_remesh_fix_poles = True
me_vector_003.use_remesh_preserve_attributes = False
me_vector_003.update()
me_vector_002 = bpy.data.meshes.new('Vector.002')
me_vector_002.from_pydata([(0.08449, 0.07807, 0.08789), (0.08449, 0.07807, -0.08211), (0.08449, -0.09193, 0.08789), (0.08449, -0.09193, -0.08211), (-0.08551, 0.07807, 0.08789), (-0.08551, 0.07807, -0.08211), (-0.08551, -0.09193, -0.08211), (-0.08551, -0.09193, 0.08789)], [], [(6, 5, 1, 3), (3, 1, 0, 2), (6, 3, 2, 7), (5, 4, 0, 1), (0, 4, 7, 2), (6, 7, 4, 5)])
_uv = me_vector_002.uv_layers.new(name='UVMap')
_uv.uv.foreach_set('vector', [0.3979, 0.0, 0.3979, 0.0, 0.3, 0.0, 0.3, 0.0, 0.3, 0.0, 0.3, 0.0, 0.2, 0.0, 0.2, 0.0, 0.3979, 0.0, 0.3, 0.0, 0.2, 0.0, 0.1252, 0.0, 0.3979, 0.0, 0.1252, 0.0, 0.2, 0.0, 0.3, 0.0, 0.2, 0.0, 0.1252, 0.0, 0.1252, 0.0, 0.2, 0.0, 0.3979, 0.0, 0.1252, 0.0, 0.1252, 0.0, 0.3979, 0.0])
me_vector_002.materials.append(mat_svgmat)
me_vector_002.use_remesh_fix_poles = True
me_vector_002.use_remesh_preserve_attributes = False
me_vector_002.update()

# ---- objects
ob_cube = bpy.data.objects.new('Cube', me_cube)
ob_roof = bpy.data.objects.new('roof', me_cube_001)
ob_cube_001 = bpy.data.objects.new('Cube.001', me_cube_002)
ob_cube_002 = bpy.data.objects.new('Cube.002', me_cube_003)
ob_light = bpy.data.objects.new('Light', light_light)
ob_camera = bpy.data.objects.new('Camera', cam_camera)
ob_onea_5 = bpy.data.objects.new('OneA.5', me_vector_2_006)
ob_onea_1 = bpy.data.objects.new('OneA.1', me_vector_2_007)
ob_onea_2 = bpy.data.objects.new('OneA.2', me_vector_2_008)
ob_onea_3 = bpy.data.objects.new('OneA.3', me_vector_2_009)
ob_onea_4 = bpy.data.objects.new('OneA.4', me_vector_2_010)
ob_onea_6 = bpy.data.objects.new('OneA.6', me_vector_2_011)
ob_moda_1 = bpy.data.objects.new('ModA.1', me_vector_001)
ob_moda_2 = bpy.data.objects.new('ModA.2', me_vector_014)
ob_moda_3 = bpy.data.objects.new('ModA.3', me_vector_013)
ob_moda_4 = bpy.data.objects.new('ModA.4', me_vector_012)
ob_moda_5 = bpy.data.objects.new('ModA.5', me_vector_011)
ob_moda_6 = bpy.data.objects.new('ModA.6', me_vector_010)
ob_moda_7 = bpy.data.objects.new('ModA.7', me_vector_009)
ob_moda_8 = bpy.data.objects.new('ModA.8', me_vector_008)
ob_moda_9 = bpy.data.objects.new('ModA.9', me_vector_007)
ob_moda_10 = bpy.data.objects.new('ModA.10', me_vector_006)
ob_moda_11 = bpy.data.objects.new('ModA.11', me_vector_005)
ob_moda_12 = bpy.data.objects.new('ModA.12', me_vector_004)
ob_moda_13 = bpy.data.objects.new('ModA.13', me_vector_003)
ob_moda_14 = bpy.data.objects.new('ModA.14', me_vector_002)

# ---- transforms, parenting, visibility, modifiers, constraints
ob_cube.location = (0.0, 0.0, 1.75)
ob_cube.scale = (2.0, 3.0, 1.75)
ob_roof.location = (0.0, 0.0, 1.75)
ob_roof.scale = (2.0, 3.727, 1.75)
ob_cube_001.location = (1.139, -2.308, 3.985)
ob_cube_001.scale = (0.271, 0.271, 1.284)
ob_cube_002.location = (1.907, 0.1638, 1.538)
ob_cube_002.scale = (0.1706, 0.5368, 1.0)
ob_light.location = (2.526, 0.6035, 4.333)
ob_light.rotation_euler = (0.6503, 0.05522, 1.866)
ob_light.lock_rotations_4d = False
ob_light.empty_display_type = 'ARROWS'
ob_light.color = (0.0, 0.0, 0.0, 0.0)
ob_light.lineart.crease_threshold = 0.0
ob_camera.location = (7.359, -6.926, 4.958)
ob_camera.rotation_euler = (1.109, 0.0, 0.8149)
ob_camera.lock_rotations_4d = False
ob_camera.empty_display_type = 'ARROWS'
ob_camera.color = (0.0, 0.0, 0.0, 0.0)
ob_camera.display_type = 'WIRE'
ob_camera.lineart.crease_threshold = 0.0
ob_onea_5.location = (0.8104, 0.1099, 0.2464)
ob_onea_1.location = (0.8363, 0.1099, -0.8289)
ob_onea_2.location = (0.8363, 0.1099, -0.5414)
ob_onea_3.location = (0.8363, 0.1099, -0.2499)
ob_onea_4.location = (0.8363, 0.1099, 0.0234)
ob_onea_6.location = (0.6409, 0.1099, 0.2864)
ob_moda_1.location = (-0.8417, 0.1107, -0.8268)
ob_moda_2.location = (-0.8417, 0.1107, -0.5393)
ob_moda_3.location = (-0.8417, 0.1107, -0.2481)
ob_moda_4.location = (-0.8417, 0.1107, 0.05332)
ob_moda_5.location = (-0.8417, 0.1107, 0.3568)
ob_moda_6.location = (-0.8675, 0.1107, 0.7229)
ob_moda_7.location = (-0.6839, 0.1107, 0.7686)
ob_moda_8.location = (-0.4375, 0.1107, 0.5764)
ob_moda_9.location = (-0.2282, 0.1107, 0.3671)
ob_moda_10.location = (-0.00335, 0.1107, 0.2157)
ob_moda_11.location = (0.2219, 0.1107, 0.3663)
ob_moda_12.location = (0.445, 0.1107, 0.5894)
ob_moda_13.location = (0.6632, 0.1107, 0.7931)
ob_moda_14.location = (0.854, 0.1107, 0.8408)

# ---- collection membership
scene.collection.objects.link(ob_cube)
scene.collection.objects.link(ob_roof)
scene.collection.objects.link(ob_cube_001)
scene.collection.objects.link(ob_cube_002)
col_collection.objects.link(ob_light)
col_collection.objects.link(ob_camera)
col_one.objects.link(ob_onea_5)
col_one.objects.link(ob_onea_1)
col_one.objects.link(ob_onea_2)
col_one.objects.link(ob_onea_3)
col_one.objects.link(ob_onea_4)
col_one.objects.link(ob_onea_6)
col_modular.objects.link(ob_moda_1)
col_modular.objects.link(ob_moda_2)
col_modular.objects.link(ob_moda_3)
col_modular.objects.link(ob_moda_4)
col_modular.objects.link(ob_moda_5)
col_modular.objects.link(ob_moda_6)
col_modular.objects.link(ob_moda_7)
col_modular.objects.link(ob_moda_8)
col_modular.objects.link(ob_moda_9)
col_modular.objects.link(ob_moda_10)
col_modular.objects.link(ob_moda_11)
col_modular.objects.link(ob_moda_12)
col_modular.objects.link(ob_moda_13)
col_modular.objects.link(ob_moda_14)

# ---- scene / render settings (as saved in the file)
scene.camera = ob_camera
scene.frame_start = 1; scene.frame_end = 250; scene.frame_set(1)
scene.render.engine = 'BLENDER_EEVEE_NEXT'
scene.cycles.use_denoising = False
scene.cycles.samples = 128
scene.cycles.sampling_pattern = 'TABULATED_SOBOL'
scene.cycles.use_adaptive_sampling = False
scene.cycles.use_light_tree = False
scene.view_settings.view_transform = 'Filmic'
bpy.context.view_layer.update()
